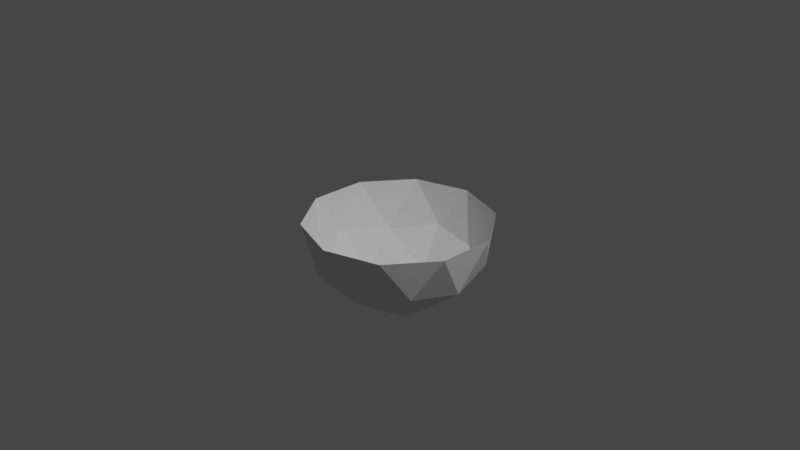 # Source: icosphere.blend  (saved by Blender 3.6.13; exported with 4.5.12 LTS)
import bpy
from mathutils import Matrix  # noqa: F401  (used for matrix-valued properties, if any)

bpy.ops.wm.read_factory_settings(use_empty=True)
scene = bpy.context.scene
scene.name = 'Scene'

# ---- collections
col_collection = bpy.data.collections.new('Collection'); scene.collection.children.link(col_collection)

# ---- world
world_world = bpy.data.worlds.new('World'); scene.world = world_world
world_world.use_nodes = True; world_world.node_tree.nodes.clear()
_N = world_world.node_tree.nodes; _L = world_world.node_tree.links
n0 = _N.new('ShaderNodeOutputWorld'); n0.name = 'World Output'; n0.location = (300, 300)
n1 = _N.new('ShaderNodeBackground'); n1.name = 'Background'; n1.location = (10, 300)
n1.inputs[0].default_value = (0.05088, 0.05088, 0.05088, 1.0)
_L.new(n1.outputs[0], n0.inputs[0])
n0.is_active_output = True
world_world.color = (0.05088, 0.05088, 0.05088)
world_world.use_sun_shadow = False
world_world.sun_shadow_jitter_overblur = 0.0

# ---- cameras
cam_camera = bpy.data.cameras.new('Camera')
cam_camera.clip_end = 100.0
cam_camera.ortho_scale = 7.314

# ---- lights
light_light = bpy.data.lights.new('Light', 'POINT')
light_light.transmission_factor = 0.0
light_light.energy = 1000.0
light_light.shadow_soft_size = 0.1
light_light.shadow_maximum_resolution = 0.006
light_light.use_absolute_resolution = True

# ---- meshes
me_icosphere = bpy.data.meshes.new('Icosphere')
me_icosphere.from_pydata([(0.0, 0.0, -1.0), (0.7236, -0.5257, -0.4472), (-0.2764, -0.8506, -0.4472), (-0.8944, 0.0, -0.4472), (-0.2764, 0.8506, -0.4472), (0.7236, 0.5257, -0.4472), (-0.1625, -0.5, -0.8507), (0.4253, -0.309, -0.8507), (0.2629, -0.809, -0.5257), (0.8506, 0.0, -0.5257), (0.4253, 0.309, -0.8507), (-0.5257, 0.0, -0.8507), (-0.6882, -0.5, -0.5257), (-0.1625, 0.5, -0.8507), (-0.6882, 0.5, -0.5257), (0.2629, 0.809, -0.5257), (0.9511, -0.309, 0.0), (0.9511, 0.309, 0.0), (0.0, -1.0, 0.0), (0.5878, -0.809, 0.0), (-0.9511, -0.309, 0.0), (-0.5878, -0.809, 0.0), (-0.5878, 0.809, 0.0), (-0.9511, 0.309, 0.0), (0.5878, 0.809, 0.0), (0.0, 1.0, 0.0)], [], [(0, 6, 7), (1, 9, 7), (0, 11, 6), (0, 13, 11), (0, 10, 13), (1, 16, 9), (2, 18, 8), (3, 20, 12), (4, 22, 14), (5, 24, 15), (1, 19, 16), (2, 21, 18), (3, 23, 20), (4, 25, 22), (5, 17, 24), (24, 25, 15), (15, 25, 4), (22, 23, 14), (14, 23, 3), (20, 21, 12), (12, 21, 2), (18, 19, 8), (8, 19, 1), (16, 17, 9), (9, 17, 5), (10, 5, 15), (10, 15, 13), (13, 15, 4), (13, 4, 14), (13, 14, 11), (11, 14, 3), (11, 3, 12), (11, 12, 6), (6, 12, 2), (9, 5, 10), (9, 10, 7), (7, 10, 0), (6, 2, 8), (6, 8, 7), (7, 8, 1)])
_uv = me_icosphere.uv_layers.new(name='UVMap')
_uv.uv.foreach_set('vector', [0.5, 0.5, 0.4013, 0.5987, 0.3757, 0.4366, 0.2279, 0.3613, 0.3746, 0.2539, 0.3757, 0.4366, 0.5, 0.5, 0.5634, 0.6243, 0.4013, 0.5987, 0.5, 0.5, 0.6379, 0.4781, 0.5634, 0.6243, 0.5, 0.5, 0.5219, 0.3621, 0.6379, 0.4781, 0.2279, 0.3613, 0.1423, 0.142, 0.3746, 0.2539, 0.284, 0.716, 0.04898, 0.7296, 0.2273, 0.5432, 0.6387, 0.7721, 0.579, 0.9999, 0.4568, 0.7727, 0.8017, 0.4522, 0.9999, 0.5793, 0.7461, 0.6254, 0.5478, 0.1983, 0.73, 0.04908, 0.6953, 0.3047, 0.2279, 0.3613, 9.873e-05, 0.421, 0.1423, 0.142, 0.284, 0.716, 0.2704, 0.951, 0.04898, 0.7296, 0.6387, 0.7721, 0.858, 0.8577, 0.579, 0.9999, 0.8017, 0.4522, 0.9509, 0.27, 0.9999, 0.5793, 0.5478, 0.1983, 0.4207, 9.868e-05, 0.73, 0.04908, 0.73, 0.04908, 0.9509, 0.27, 0.6953, 0.3047, 0.6953, 0.3047, 0.9509, 0.27, 0.8017, 0.4522, 0.9999, 0.5793, 0.858, 0.8577, 0.7461, 0.6254, 0.7461, 0.6254, 0.858, 0.8577, 0.6387, 0.7721, 0.579, 0.9999, 0.2704, 0.951, 0.4568, 0.7727, 0.4568, 0.7727, 0.2704, 0.951, 0.284, 0.716, 0.04898, 0.7296, 9.873e-05, 0.421, 0.2273, 0.5432, 0.2273, 0.5432, 9.873e-05, 0.421, 0.2279, 0.3613, 0.1423, 0.142, 0.4207, 9.868e-05, 0.3746, 0.2539, 0.3746, 0.2539, 0.4207, 9.868e-05, 0.5478, 0.1983, 0.5219, 0.3621, 0.5478, 0.1983, 0.6953, 0.3047, 0.5219, 0.3621, 0.6953, 0.3047, 0.6379, 0.4781, 0.6379, 0.4781, 0.6953, 0.3047, 0.8017, 0.4522, 0.6379, 0.4781, 0.8017, 0.4522, 0.7461, 0.6254, 0.6379, 0.4781, 0.7461, 0.6254, 0.5634, 0.6243, 0.5634, 0.6243, 0.7461, 0.6254, 0.6387, 0.7721, 0.5634, 0.6243, 0.6387, 0.7721, 0.4568, 0.7727, 0.5634, 0.6243, 0.4568, 0.7727, 0.4013, 0.5987, 0.4013, 0.5987, 0.4568, 0.7727, 0.284, 0.716, 0.3746, 0.2539, 0.5478, 0.1983, 0.5219, 0.3621, 0.3746, 0.2539, 0.5219, 0.3621, 0.3757, 0.4366, 0.3757, 0.4366, 0.5219, 0.3621, 0.5, 0.5, 0.4013, 0.5987, 0.284, 0.716, 0.2273, 0.5432, 0.4013, 0.5987, 0.2273, 0.5432, 0.3757, 0.4366, 0.3757, 0.4366, 0.2273, 0.5432, 0.2279, 0.3613])
me_icosphere.update()

# ---- objects
ob_light = bpy.data.objects.new('Light', light_light)
ob_camera = bpy.data.objects.new('Camera', cam_camera)
ob_icosphere = bpy.data.objects.new('Icosphere', me_icosphere)

# ---- transforms, parenting, visibility, modifiers, constraints
ob_light.location = (4.076, 1.005, 5.904)
ob_light.rotation_euler = (0.6503, 0.05522, 1.866)
ob_light.lock_rotations_4d = False
ob_light.empty_display_type = 'ARROWS'
ob_light.color = (0.0, 0.0, 0.0, 0.0)
ob_light.lineart.crease_threshold = 0.0
ob_camera.location = (7.359, -6.926, 4.958)
ob_camera.rotation_euler = (1.109, 0.0, 0.8149)
ob_camera.lock_rotations_4d = False
ob_camera.empty_display_type = 'ARROWS'
ob_camera.color = (0.0, 0.0, 0.0, 0.0)
ob_camera.display_type = 'WIRE'
ob_camera.lineart.crease_threshold = 0.0
ob_icosphere.location = (0.0, 0.0, 0.0)

# ---- collection membership
col_collection.objects.link(ob_light)
col_collection.objects.link(ob_camera)
col_collection.objects.link(ob_icosphere)

# ---- scene / render settings (as saved in the file)
scene.camera = ob_camera
scene.frame_start = 1; scene.frame_end = 250; scene.frame_set(1)
scene.render.engine = 'BLENDER_EEVEE_NEXT'
scene.cycles.sampling_pattern = 'TABULATED_SOBOL'
scene.view_settings.view_transform = 'Filmic'
bpy.context.view_layer.update()
